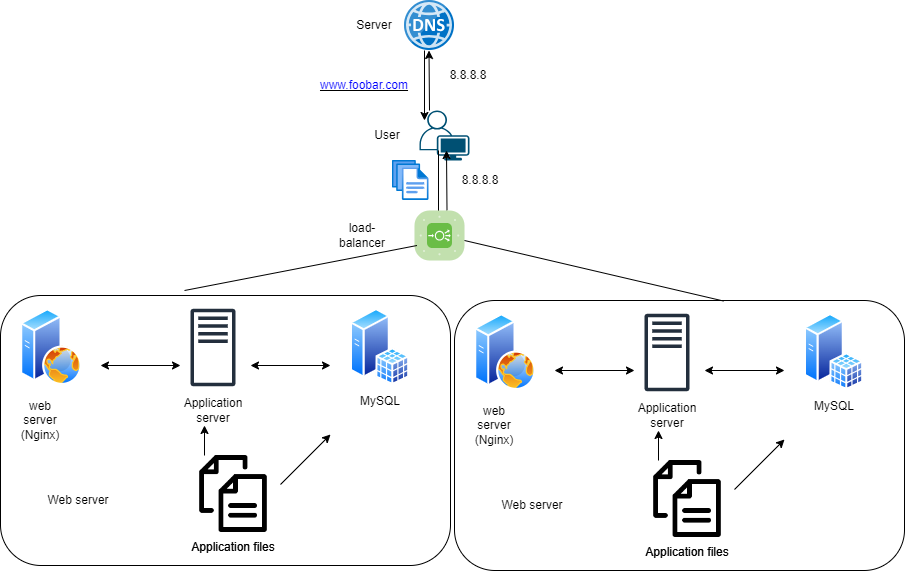

The diagram above was exported from draw.io. Its source (the exported page's mxGraphModel, read from the mxfile embedded in the PNG):
<mxGraphModel dx="1621" dy="454" grid="1" gridSize="10" guides="1" tooltips="1" connect="1" arrows="1" fold="1" page="1" pageScale="1" pageWidth="827" pageHeight="1169" math="0" shadow="0">
  <root>
    <mxCell id="0" />
    <mxCell id="1" parent="0" />
    <mxCell id="xCi6jc5seSgFqvI-93tU-7" value="" style="rounded=1;whiteSpace=wrap;html=1;strokeColor=none;fillColor=none;" parent="1" vertex="1">
      <mxGeometry x="300" y="340" width="540" height="190" as="geometry" />
    </mxCell>
    <mxCell id="dSm-syjJb6f7IowXjziQ-1" value="" style="image;sketch=0;aspect=fixed;html=1;points=[];align=center;fontSize=12;image=img/lib/mscae/DNS.svg;" vertex="1" parent="1">
      <mxGeometry x="380" y="20" width="50" height="50" as="geometry" />
    </mxCell>
    <mxCell id="dSm-syjJb6f7IowXjziQ-2" value="" style="points=[[0.35,0,0],[0.98,0.51,0],[1,0.71,0],[0.67,1,0],[0,0.795,0],[0,0.65,0]];verticalLabelPosition=bottom;sketch=0;html=1;verticalAlign=top;aspect=fixed;align=center;pointerEvents=1;shape=mxgraph.cisco19.user;fillColor=#005073;strokeColor=none;" vertex="1" parent="1">
      <mxGeometry x="395" y="130" width="50" height="50" as="geometry" />
    </mxCell>
    <mxCell id="dSm-syjJb6f7IowXjziQ-9" value="User" style="text;html=1;strokeColor=none;fillColor=none;align=center;verticalAlign=middle;whiteSpace=wrap;rounded=0;" vertex="1" parent="1">
      <mxGeometry x="332.5" y="140" width="60" height="30" as="geometry" />
    </mxCell>
    <mxCell id="dSm-syjJb6f7IowXjziQ-16" value="" style="endArrow=classic;html=1;rounded=0;" edge="1" parent="1">
      <mxGeometry width="50" height="50" relative="1" as="geometry">
        <mxPoint x="422.5" y="230" as="sourcePoint" />
        <mxPoint x="422" y="170" as="targetPoint" />
      </mxGeometry>
    </mxCell>
    <mxCell id="dSm-syjJb6f7IowXjziQ-17" value="" style="endArrow=classic;html=1;rounded=0;" edge="1" parent="1">
      <mxGeometry width="50" height="50" relative="1" as="geometry">
        <mxPoint x="414" y="170" as="sourcePoint" />
        <mxPoint x="414" y="240" as="targetPoint" />
      </mxGeometry>
    </mxCell>
    <mxCell id="dSm-syjJb6f7IowXjziQ-18" value="8.8.8.8" style="text;html=1;strokeColor=none;fillColor=none;align=center;verticalAlign=middle;whiteSpace=wrap;rounded=0;" vertex="1" parent="1">
      <mxGeometry x="426" y="185" width="60" height="30" as="geometry" />
    </mxCell>
    <mxCell id="dSm-syjJb6f7IowXjziQ-19" value="" style="endArrow=classic;html=1;rounded=0;" edge="1" parent="1">
      <mxGeometry width="50" height="50" relative="1" as="geometry">
        <mxPoint x="400" y="70" as="sourcePoint" />
        <mxPoint x="400" y="140" as="targetPoint" />
      </mxGeometry>
    </mxCell>
    <mxCell id="dSm-syjJb6f7IowXjziQ-20" value="" style="endArrow=classic;html=1;rounded=0;" edge="1" parent="1">
      <mxGeometry width="50" height="50" relative="1" as="geometry">
        <mxPoint x="405" y="130" as="sourcePoint" />
        <mxPoint x="404.5" y="70" as="targetPoint" />
      </mxGeometry>
    </mxCell>
    <mxCell id="dSm-syjJb6f7IowXjziQ-21" value="8.8.8.8" style="text;html=1;strokeColor=none;fillColor=none;align=center;verticalAlign=middle;whiteSpace=wrap;rounded=0;" vertex="1" parent="1">
      <mxGeometry x="414" y="80" width="60" height="30" as="geometry" />
    </mxCell>
    <mxCell id="dSm-syjJb6f7IowXjziQ-22" value="" style="image;aspect=fixed;html=1;points=[];align=center;fontSize=12;image=img/lib/azure2/general/Files.svg;" vertex="1" parent="1">
      <mxGeometry x="367.93" y="180" width="36.57" height="40" as="geometry" />
    </mxCell>
    <mxCell id="dSm-syjJb6f7IowXjziQ-23" value="Server" style="text;html=1;strokeColor=none;fillColor=none;align=center;verticalAlign=middle;whiteSpace=wrap;rounded=0;" vertex="1" parent="1">
      <mxGeometry x="320" y="30" width="60" height="30" as="geometry" />
    </mxCell>
    <mxCell id="dSm-syjJb6f7IowXjziQ-24" value="&lt;u&gt;&lt;font color=&quot;#0000ff&quot;&gt;www.foobar.com&lt;/font&gt;&lt;/u&gt;" style="text;html=1;strokeColor=none;fillColor=none;align=center;verticalAlign=middle;whiteSpace=wrap;rounded=0;" vertex="1" parent="1">
      <mxGeometry x="310" y="90" width="60" height="30" as="geometry" />
    </mxCell>
    <mxCell id="dSm-syjJb6f7IowXjziQ-27" value="Application files" style="text;html=1;strokeColor=none;fillColor=none;align=center;verticalAlign=middle;whiteSpace=wrap;rounded=0;sketch=1;curveFitting=1;jiggle=2;" vertex="1" parent="1">
      <mxGeometry x="166" y="552" width="86" height="30" as="geometry" />
    </mxCell>
    <mxCell id="dSm-syjJb6f7IowXjziQ-28" value="" style="rounded=1;whiteSpace=wrap;html=1;fillColor=none;sketch=1;curveFitting=1;jiggle=2;strokeColor=none;" vertex="1" parent="1">
      <mxGeometry x="-24" y="315" width="450" height="270" as="geometry" />
    </mxCell>
    <mxCell id="dSm-syjJb6f7IowXjziQ-29" value="" style="image;aspect=fixed;perimeter=ellipsePerimeter;html=1;align=center;shadow=0;dashed=0;spacingTop=3;image=img/lib/active_directory/sql_server.svg;" vertex="1" parent="1">
      <mxGeometry x="326" y="328" width="59.29" height="77" as="geometry" />
    </mxCell>
    <mxCell id="dSm-syjJb6f7IowXjziQ-30" value="" style="sketch=0;outlineConnect=0;fontColor=#232F3E;gradientColor=none;fillColor=#232F3D;strokeColor=none;dashed=0;verticalLabelPosition=bottom;verticalAlign=top;align=center;html=1;fontSize=12;fontStyle=0;aspect=fixed;pointerEvents=1;shape=mxgraph.aws4.traditional_server;" vertex="1" parent="1">
      <mxGeometry x="166" y="328" width="45" height="78" as="geometry" />
    </mxCell>
    <mxCell id="dSm-syjJb6f7IowXjziQ-31" value="" style="image;aspect=fixed;perimeter=ellipsePerimeter;html=1;align=center;shadow=0;dashed=0;spacingTop=3;image=img/lib/active_directory/web_server.svg;" vertex="1" parent="1">
      <mxGeometry x="-4" y="328" width="61.6" height="77" as="geometry" />
    </mxCell>
    <mxCell id="dSm-syjJb6f7IowXjziQ-32" value="MySQL" style="text;html=1;strokeColor=none;fillColor=none;align=center;verticalAlign=middle;whiteSpace=wrap;rounded=0;" vertex="1" parent="1">
      <mxGeometry x="326" y="406" width="60" height="30" as="geometry" />
    </mxCell>
    <mxCell id="dSm-syjJb6f7IowXjziQ-33" value="Application server" style="text;html=1;strokeColor=none;fillColor=none;align=center;verticalAlign=middle;whiteSpace=wrap;rounded=0;" vertex="1" parent="1">
      <mxGeometry x="158.5" y="415" width="60" height="30" as="geometry" />
    </mxCell>
    <mxCell id="dSm-syjJb6f7IowXjziQ-34" value="web server (Nginx)" style="text;html=1;strokeColor=none;fillColor=none;align=center;verticalAlign=middle;whiteSpace=wrap;rounded=0;" vertex="1" parent="1">
      <mxGeometry x="-14" y="425" width="60" height="30" as="geometry" />
    </mxCell>
    <mxCell id="dSm-syjJb6f7IowXjziQ-35" value="" style="shape=image;html=1;verticalAlign=top;verticalLabelPosition=bottom;labelBackgroundColor=#ffffff;imageAspect=0;aspect=fixed;image=https://cdn1.iconfinder.com/data/icons/100-basic-for-user-interface/32/73-files-128.png" vertex="1" parent="1">
      <mxGeometry x="170.5" y="475" width="77" height="77" as="geometry" />
    </mxCell>
    <mxCell id="dSm-syjJb6f7IowXjziQ-36" value="Application files" style="text;html=1;strokeColor=none;fillColor=none;align=center;verticalAlign=middle;whiteSpace=wrap;rounded=0;" vertex="1" parent="1">
      <mxGeometry x="166" y="552" width="86" height="30" as="geometry" />
    </mxCell>
    <mxCell id="dSm-syjJb6f7IowXjziQ-37" value="" style="endArrow=classic;startArrow=classic;html=1;rounded=0;" edge="1" parent="1">
      <mxGeometry width="50" height="50" relative="1" as="geometry">
        <mxPoint x="156" y="385" as="sourcePoint" />
        <mxPoint x="76" y="385" as="targetPoint" />
      </mxGeometry>
    </mxCell>
    <mxCell id="dSm-syjJb6f7IowXjziQ-38" value="" style="endArrow=classic;startArrow=classic;html=1;rounded=0;" edge="1" parent="1">
      <mxGeometry width="50" height="50" relative="1" as="geometry">
        <mxPoint x="306" y="385" as="sourcePoint" />
        <mxPoint x="226" y="385" as="targetPoint" />
      </mxGeometry>
    </mxCell>
    <mxCell id="dSm-syjJb6f7IowXjziQ-39" value="" style="endArrow=classic;html=1;rounded=0;" edge="1" parent="1">
      <mxGeometry width="50" height="50" relative="1" as="geometry">
        <mxPoint x="256" y="504" as="sourcePoint" />
        <mxPoint x="306" y="454" as="targetPoint" />
      </mxGeometry>
    </mxCell>
    <mxCell id="dSm-syjJb6f7IowXjziQ-40" value="" style="endArrow=classic;html=1;rounded=0;" edge="1" parent="1">
      <mxGeometry width="50" height="50" relative="1" as="geometry">
        <mxPoint x="180" y="475" as="sourcePoint" />
        <mxPoint x="180" y="445" as="targetPoint" />
      </mxGeometry>
    </mxCell>
    <mxCell id="dSm-syjJb6f7IowXjziQ-41" value="" style="rounded=1;whiteSpace=wrap;html=1;fillColor=none;" vertex="1" parent="1">
      <mxGeometry x="-24" y="315" width="450" height="270" as="geometry" />
    </mxCell>
    <mxCell id="dSm-syjJb6f7IowXjziQ-42" value="Web server" style="text;html=1;strokeColor=none;fillColor=none;align=center;verticalAlign=middle;whiteSpace=wrap;rounded=0;" vertex="1" parent="1">
      <mxGeometry x="8.5" y="505" width="90" height="30" as="geometry" />
    </mxCell>
    <mxCell id="dSm-syjJb6f7IowXjziQ-43" value="Application files" style="text;html=1;strokeColor=none;fillColor=none;align=center;verticalAlign=middle;whiteSpace=wrap;rounded=0;sketch=1;curveFitting=1;jiggle=2;" vertex="1" parent="1">
      <mxGeometry x="620" y="557" width="86" height="30" as="geometry" />
    </mxCell>
    <mxCell id="dSm-syjJb6f7IowXjziQ-44" value="" style="rounded=1;whiteSpace=wrap;html=1;fillColor=none;sketch=1;curveFitting=1;jiggle=2;strokeColor=none;" vertex="1" parent="1">
      <mxGeometry x="430" y="320" width="450" height="270" as="geometry" />
    </mxCell>
    <mxCell id="dSm-syjJb6f7IowXjziQ-45" value="" style="image;aspect=fixed;perimeter=ellipsePerimeter;html=1;align=center;shadow=0;dashed=0;spacingTop=3;image=img/lib/active_directory/sql_server.svg;" vertex="1" parent="1">
      <mxGeometry x="780" y="333" width="59.29" height="77" as="geometry" />
    </mxCell>
    <mxCell id="dSm-syjJb6f7IowXjziQ-46" value="" style="sketch=0;outlineConnect=0;fontColor=#232F3E;gradientColor=none;fillColor=#232F3D;strokeColor=none;dashed=0;verticalLabelPosition=bottom;verticalAlign=top;align=center;html=1;fontSize=12;fontStyle=0;aspect=fixed;pointerEvents=1;shape=mxgraph.aws4.traditional_server;" vertex="1" parent="1">
      <mxGeometry x="620" y="333" width="45" height="78" as="geometry" />
    </mxCell>
    <mxCell id="dSm-syjJb6f7IowXjziQ-47" value="" style="image;aspect=fixed;perimeter=ellipsePerimeter;html=1;align=center;shadow=0;dashed=0;spacingTop=3;image=img/lib/active_directory/web_server.svg;" vertex="1" parent="1">
      <mxGeometry x="450" y="333" width="61.6" height="77" as="geometry" />
    </mxCell>
    <mxCell id="dSm-syjJb6f7IowXjziQ-48" value="MySQL" style="text;html=1;strokeColor=none;fillColor=none;align=center;verticalAlign=middle;whiteSpace=wrap;rounded=0;" vertex="1" parent="1">
      <mxGeometry x="780" y="411" width="60" height="30" as="geometry" />
    </mxCell>
    <mxCell id="dSm-syjJb6f7IowXjziQ-49" value="Application server" style="text;html=1;strokeColor=none;fillColor=none;align=center;verticalAlign=middle;whiteSpace=wrap;rounded=0;" vertex="1" parent="1">
      <mxGeometry x="612.5" y="420" width="60" height="30" as="geometry" />
    </mxCell>
    <mxCell id="dSm-syjJb6f7IowXjziQ-50" value="web server (Nginx)" style="text;html=1;strokeColor=none;fillColor=none;align=center;verticalAlign=middle;whiteSpace=wrap;rounded=0;" vertex="1" parent="1">
      <mxGeometry x="440" y="430" width="60" height="30" as="geometry" />
    </mxCell>
    <mxCell id="dSm-syjJb6f7IowXjziQ-51" value="" style="shape=image;html=1;verticalAlign=top;verticalLabelPosition=bottom;labelBackgroundColor=#ffffff;imageAspect=0;aspect=fixed;image=https://cdn1.iconfinder.com/data/icons/100-basic-for-user-interface/32/73-files-128.png" vertex="1" parent="1">
      <mxGeometry x="624.5" y="480" width="77" height="77" as="geometry" />
    </mxCell>
    <mxCell id="dSm-syjJb6f7IowXjziQ-52" value="Application files" style="text;html=1;strokeColor=none;fillColor=none;align=center;verticalAlign=middle;whiteSpace=wrap;rounded=0;" vertex="1" parent="1">
      <mxGeometry x="620" y="557" width="86" height="30" as="geometry" />
    </mxCell>
    <mxCell id="dSm-syjJb6f7IowXjziQ-53" value="" style="endArrow=classic;startArrow=classic;html=1;rounded=0;" edge="1" parent="1">
      <mxGeometry width="50" height="50" relative="1" as="geometry">
        <mxPoint x="610" y="390" as="sourcePoint" />
        <mxPoint x="530" y="390" as="targetPoint" />
      </mxGeometry>
    </mxCell>
    <mxCell id="dSm-syjJb6f7IowXjziQ-54" value="" style="endArrow=classic;startArrow=classic;html=1;rounded=0;" edge="1" parent="1">
      <mxGeometry width="50" height="50" relative="1" as="geometry">
        <mxPoint x="760" y="390" as="sourcePoint" />
        <mxPoint x="680" y="390" as="targetPoint" />
      </mxGeometry>
    </mxCell>
    <mxCell id="dSm-syjJb6f7IowXjziQ-55" value="" style="endArrow=classic;html=1;rounded=0;" edge="1" parent="1">
      <mxGeometry width="50" height="50" relative="1" as="geometry">
        <mxPoint x="710" y="509" as="sourcePoint" />
        <mxPoint x="760" y="459" as="targetPoint" />
      </mxGeometry>
    </mxCell>
    <mxCell id="dSm-syjJb6f7IowXjziQ-56" value="" style="endArrow=classic;html=1;rounded=0;" edge="1" parent="1">
      <mxGeometry width="50" height="50" relative="1" as="geometry">
        <mxPoint x="634" y="480" as="sourcePoint" />
        <mxPoint x="634" y="450" as="targetPoint" />
      </mxGeometry>
    </mxCell>
    <mxCell id="dSm-syjJb6f7IowXjziQ-57" value="" style="rounded=1;whiteSpace=wrap;html=1;fillColor=none;" vertex="1" parent="1">
      <mxGeometry x="430" y="320" width="450" height="270" as="geometry" />
    </mxCell>
    <mxCell id="dSm-syjJb6f7IowXjziQ-58" value="Web server" style="text;html=1;strokeColor=none;fillColor=none;align=center;verticalAlign=middle;whiteSpace=wrap;rounded=0;" vertex="1" parent="1">
      <mxGeometry x="462.5" y="510" width="90" height="30" as="geometry" />
    </mxCell>
    <mxCell id="dSm-syjJb6f7IowXjziQ-62" value="" style="verticalLabelPosition=bottom;sketch=0;html=1;fillColor=#6ABD46;strokeColor=#ffffff;verticalAlign=top;align=center;points=[[0.085,0.085,0],[0.915,0.085,0],[0.915,0.915,0],[0.085,0.915,0],[0.25,0,0],[0.5,0,0],[0.75,0,0],[1,0.25,0],[1,0.5,0],[1,0.75,0],[0.75,1,0],[0.5,1,0],[0.25,1,0],[0,0.75,0],[0,0.5,0],[0,0.25,0]];pointerEvents=1;shape=mxgraph.cisco_safe.compositeIcon;bgIcon=mxgraph.cisco_safe.architecture.generic_appliance;resIcon=mxgraph.cisco_safe.architecture.load_balancer;" vertex="1" parent="1">
      <mxGeometry x="390" y="230" width="50" height="50" as="geometry" />
    </mxCell>
    <mxCell id="dSm-syjJb6f7IowXjziQ-63" value="load-balancer" style="text;html=1;strokeColor=none;fillColor=none;align=center;verticalAlign=middle;whiteSpace=wrap;rounded=0;" vertex="1" parent="1">
      <mxGeometry x="307.93" y="240" width="60" height="30" as="geometry" />
    </mxCell>
    <mxCell id="dSm-syjJb6f7IowXjziQ-65" value="" style="endArrow=none;html=1;rounded=0;" edge="1" parent="1">
      <mxGeometry width="50" height="50" relative="1" as="geometry">
        <mxPoint x="160" y="310" as="sourcePoint" />
        <mxPoint x="392.5" y="265" as="targetPoint" />
      </mxGeometry>
    </mxCell>
    <mxCell id="dSm-syjJb6f7IowXjziQ-66" value="" style="endArrow=none;html=1;rounded=0;entryX=0.598;entryY=0.002;entryDx=0;entryDy=0;entryPerimeter=0;" edge="1" parent="1" target="dSm-syjJb6f7IowXjziQ-57">
      <mxGeometry width="50" height="50" relative="1" as="geometry">
        <mxPoint x="440" y="260" as="sourcePoint" />
        <mxPoint x="505.0999999999999" y="292.70000000000005" as="targetPoint" />
      </mxGeometry>
    </mxCell>
  </root>
</mxGraphModel>